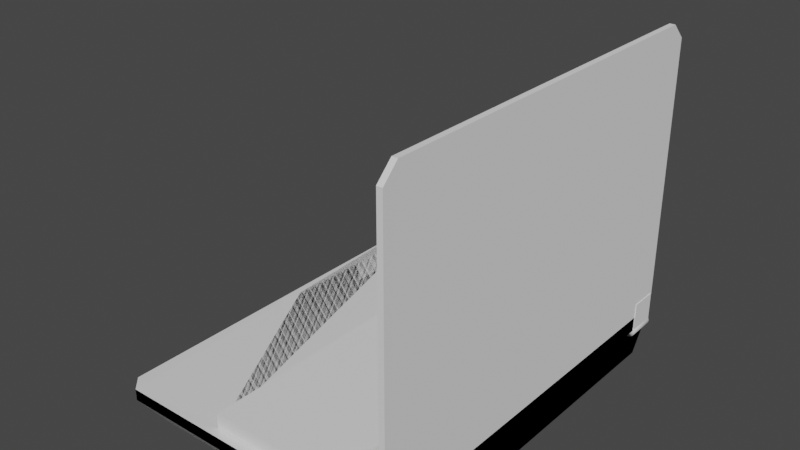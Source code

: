 # Source: Laptop_Base.blend  (saved by Blender 2.80.75; exported with 4.5.12 LTS)
import bpy
from mathutils import Matrix  # noqa: F401  (used for matrix-valued properties, if any)

bpy.ops.wm.read_factory_settings(use_empty=True)
scene = bpy.context.scene
scene.name = 'Scene'

# ---- collections
col_collection = bpy.data.collections.new('Collection'); scene.collection.children.link(col_collection)

# ---- materials (node trees are filled in below, after node groups)
mat_material_004 = bpy.data.materials.new('Material.004')
mat_material_004.alpha_threshold = 0.0
mat_material_004.use_transparent_shadow = False
mat_material_004.line_color = (0.0, 0.0, 0.0, 1.0)
mat_material_005 = bpy.data.materials.new('Material.005')
mat_material_005.alpha_threshold = 0.0
mat_material_005.use_transparent_shadow = False
mat_material_005.line_color = (0.0, 0.0, 0.0, 1.0)
mat_material_006 = bpy.data.materials.new('Material.006')
mat_material_006.alpha_threshold = 0.0
mat_material_006.use_transparent_shadow = False
mat_material_006.line_color = (0.0, 0.0, 0.0, 1.0)
mat_material_007 = bpy.data.materials.new('Material.007')
mat_material_007.alpha_threshold = 0.0
mat_material_007.use_transparent_shadow = False
mat_material_007.line_color = (0.0, 0.0, 0.0, 1.0)

# ---- material node trees
mat_material_004.use_nodes = True; mat_material_004.node_tree.nodes.clear()
_N = mat_material_004.node_tree.nodes; _L = mat_material_004.node_tree.links
n0 = _N.new('ShaderNodeOutputMaterial'); n0.name = 'Material Output'; n0.location = (300, 300)
n1 = _N.new('ShaderNodeBsdfPrincipled'); n1.name = 'Principled BSDF'; n1.location = (10, 300)
n1.distribution = 'GGX'
n1.subsurface_method = 'BURLEY'
n1.inputs[2].default_value = 0.4
n1.inputs[3].default_value = 1.45
n1.inputs[27].default_value = (0.0, 0.0, 0.0, 1.0)
n1.inputs[28].default_value = 1.0
_L.new(n1.outputs[0], n0.inputs[0])
n0.is_active_output = True
mat_material_005.use_nodes = True; mat_material_005.node_tree.nodes.clear()
_N = mat_material_005.node_tree.nodes; _L = mat_material_005.node_tree.links
n0 = _N.new('ShaderNodeOutputMaterial'); n0.name = 'Material Output'; n0.location = (300, 300)
n1 = _N.new('ShaderNodeBsdfPrincipled'); n1.name = 'Principled BSDF'; n1.location = (10, 300)
n1.distribution = 'GGX'
n1.subsurface_method = 'BURLEY'
n1.inputs[2].default_value = 0.4
n1.inputs[3].default_value = 1.45
n1.inputs[27].default_value = (0.0, 0.0, 0.0, 1.0)
n1.inputs[28].default_value = 1.0
_L.new(n1.outputs[0], n0.inputs[0])
n0.is_active_output = True
mat_material_006.use_nodes = True; mat_material_006.node_tree.nodes.clear()
_N = mat_material_006.node_tree.nodes; _L = mat_material_006.node_tree.links
n0 = _N.new('ShaderNodeOutputMaterial'); n0.name = 'Material Output'; n0.location = (300, 300)
n1 = _N.new('ShaderNodeBsdfPrincipled'); n1.name = 'Principled BSDF'; n1.location = (10, 300)
n1.distribution = 'GGX'
n1.subsurface_method = 'BURLEY'
n1.inputs[2].default_value = 0.4
n1.inputs[3].default_value = 1.45
n1.inputs[27].default_value = (0.0, 0.0, 0.0, 1.0)
n1.inputs[28].default_value = 1.0
_L.new(n1.outputs[0], n0.inputs[0])
n0.is_active_output = True
mat_material_007.use_nodes = True; mat_material_007.node_tree.nodes.clear()
_N = mat_material_007.node_tree.nodes; _L = mat_material_007.node_tree.links
n0 = _N.new('ShaderNodeOutputMaterial'); n0.name = 'Material Output'; n0.location = (300, 300)
n1 = _N.new('ShaderNodeBsdfPrincipled'); n1.name = 'Principled BSDF'; n1.location = (10, 300)
n1.distribution = 'GGX'
n1.subsurface_method = 'BURLEY'
n1.inputs[2].default_value = 0.4
n1.inputs[3].default_value = 1.45
n1.inputs[27].default_value = (0.0, 0.0, 0.0, 1.0)
n1.inputs[28].default_value = 1.0
_L.new(n1.outputs[0], n0.inputs[0])
n0.is_active_output = True

# ---- world
world_world = bpy.data.worlds.new('World'); scene.world = world_world
world_world.use_nodes = True; world_world.node_tree.nodes.clear()
_N = world_world.node_tree.nodes; _L = world_world.node_tree.links
n0 = _N.new('ShaderNodeOutputWorld'); n0.name = 'World Output'; n0.location = (300, 300)
n1 = _N.new('ShaderNodeBackground'); n1.name = 'Background'; n1.location = (10, 300)
n1.inputs[0].default_value = (0.05088, 0.05088, 0.05088, 1.0)
_L.new(n1.outputs[0], n0.inputs[0])
n0.is_active_output = True
world_world.color = (0.05088, 0.05088, 0.05088)
world_world.use_sun_shadow = False
world_world.sun_shadow_jitter_overblur = 0.0

# ---- meshes
me_cube_010 = bpy.data.meshes.new('Cube.010')
me_cube_010.from_pydata([(-1.0, 1.0, -1.0), (-1.0, 1.0, 1.0), (1.0, 0.01165, -1.0), (1.0, 0.01165, 1.0), (1.0, 1.0, -1.0), (1.0, 1.0, 1.0), (-1.0, 0.7013, 1.0), (-0.9516, 0.6858, 1.0), (-0.9516, 0.6858, -1.0), (-1.0, 0.7013, -1.0), (-0.7478, 0.5861, 1.0), (-0.7478, 0.5861, -1.0), (-0.5806, 0.4646, 1.0), (-0.5806, 0.4646, -1.0), (-0.4563, 0.326, 1.0), (-0.4563, 0.326, -1.0), (-0.3798, 0.1755, 1.0), (-0.3798, 0.1755, -1.0), (-0.3552, 0.01165, -1.0), (-0.3552, 0.01165, 1.0), (-0.1846, 2.108, -1.005), (-0.1846, 2.108, 1.005), (0.07772, 2.092, -1.005), (0.07772, 2.092, 1.005), (0.33, 2.047, -1.005), (0.33, 2.047, 1.005), (0.5625, 1.972, -1.005), (0.5625, 1.972, 1.005), (0.7663, 1.873, -1.005), (0.7663, 1.873, 1.005), (0.9335, 1.751, -1.005), (0.9335, 1.751, 1.005), (1.058, 1.613, -1.005), (1.058, 1.613, 1.005), (1.134, 1.462, -1.005), (1.134, 1.462, 1.005), (1.16, 1.306, -1.005), (1.16, 1.306, 1.005), (1.134, 1.149, -1.005), (1.134, 1.149, 1.005), (1.058, 0.9989, -1.005), (1.058, 0.9989, 1.005), (0.9335, 0.8602, -1.005), (0.9335, 0.8602, 1.005), (0.7663, 0.7387, -1.005), (0.7663, 0.7387, 1.005), (0.5625, 0.639, -1.005), (0.5625, 0.639, 1.005), (0.33, 0.5649, -1.005), (0.33, 0.5649, 1.005), (0.07772, 0.5192, -1.005), (0.07772, 0.5192, 1.005), (-0.1846, 0.5038, -1.005), (-0.1846, 0.5038, 1.005), (-0.447, 0.5192, -1.005), (-0.447, 0.5192, 1.005), (-0.6993, 0.5649, -1.005), (-0.6993, 0.5649, 1.005), (-0.9318, 0.639, -1.005), (-0.9318, 0.639, 1.005), (-1.136, 0.7387, -1.005), (-1.136, 0.7387, 1.005), (-1.303, 0.8602, -1.005), (-1.303, 0.8602, 1.005), (-1.427, 0.9989, -1.005), (-1.427, 0.9989, 1.005), (-1.504, 1.149, -1.005), (-1.504, 1.149, 1.005), (-1.529, 1.306, -1.005), (-1.529, 1.306, 1.005), (-1.504, 1.462, -1.005), (-1.504, 1.462, 1.005), (-1.427, 1.613, -1.005), (-1.427, 1.613, 1.005), (-1.303, 1.751, -1.005), (-1.303, 1.751, 1.005), (-1.136, 1.873, -1.005), (-1.136, 1.873, 1.005), (-0.9318, 1.972, -1.005), (-0.9318, 1.972, 1.005), (-0.6993, 2.047, -1.005), (-0.6993, 2.047, 1.005), (-0.447, 2.092, -1.005), (-0.447, 2.092, 1.005), (-0.3482, 0.03814, -1.0), (0.9729, 0.03814, -1.0), (0.9729, 0.03814, 1.0), (1.0, -2.503, 1.0), (1.0, -2.503, -1.0), (-0.3552, -2.503, -1.0), (-0.3552, -2.503, 1.0)], [(85, 84), (86, 85)], [(0, 1, 5, 4), (4, 5, 3, 2), (18, 2, 88, 89), (0, 4, 2, 18, 17, 15, 13, 11, 8, 9), (5, 1, 6, 7, 10, 12, 14, 16, 19, 3), (15, 14, 12, 13), (17, 16, 14, 15), (8, 7, 6, 9), (9, 6, 1, 0), (11, 10, 7, 8), (13, 12, 10, 11), (20, 21, 23, 22), (22, 23, 25, 24), (24, 25, 27, 26), (26, 27, 29, 28), (28, 29, 31, 30), (30, 31, 33, 32), (32, 33, 35, 34), (34, 35, 37, 36), (36, 37, 39, 38), (38, 39, 41, 40), (40, 41, 43, 42), (42, 43, 45, 44), (44, 45, 47, 46), (46, 47, 49, 48), (48, 49, 51, 50), (50, 51, 53, 52), (52, 53, 55, 54), (54, 55, 57, 56), (56, 57, 59, 58), (58, 59, 61, 60), (60, 61, 63, 62), (62, 63, 65, 64), (64, 65, 67, 66), (66, 67, 69, 68), (68, 69, 71, 70), (70, 71, 73, 72), (72, 73, 75, 74), (74, 75, 77, 76), (76, 77, 79, 78), (78, 79, 81, 80), (23, 21, 83, 81, 79, 77, 75, 73, 71, 69, 67, 65, 63, 61, 59, 57, 55, 53, 51, 49, 47, 45, 43, 41, 39, 37, 35, 33, 31, 29, 27, 25), (80, 81, 83, 82), (82, 83, 21, 20), (20, 22, 24, 26, 28, 30, 32, 34, 36, 38, 40, 42, 44, 46, 48, 50, 52, 54, 56, 58, 60, 62, 64, 66, 68, 70, 72, 74, 76, 78, 80, 82), (17, 18, 19, 16), (88, 87, 90, 89), (3, 19, 90, 87), (19, 18, 89, 90), (2, 3, 87, 88)])
me_cube_010.polygons.foreach_set('use_smooth', [0, 0, 0, 0, 0, 1, 1, 0, 0, 0, 1, 1, 1, 1, 1, 1, 1, 1, 1, 1, 1, 1, 1, 1, 1, 1, 1, 1, 1, 1, 1, 1, 1, 1, 1, 1, 1, 1, 1, 1, 1, 0, 1, 1, 1, 0, 0, 0, 0, 0])
_uv = me_cube_010.uv_layers.new(name='UVMap')
_uv.uv.foreach_set('vector', [0.375, 0.25, 0.625, 0.25, 0.625, 0.5, 0.375, 0.5, 0.375, 0.5, 0.625, 0.5, 0.625, 0.75, 0.375, 0.75, 0.2056, 0.75, 0.375, 0.75, 0.375, 0.75, 0.2056, 0.75, 0.125, 0.5, 0.375, 0.5, 0.375, 0.75, 0.2056, 0.75, 0.2025, 0.7085, 0.193, 0.6705, 0.1774, 0.6354, 0.1565, 0.6047, 0.1311, 0.5795, 0.125, 0.5756, 0.625, 0.5, 0.875, 0.5, 0.875, 0.5756, 0.869, 0.5795, 0.8435, 0.6047, 0.8226, 0.6354, 0.807, 0.6705, 0.7975, 0.7085, 0.7944, 0.75, 0.625, 0.75, 0.8125, 0.5013, 0.8125, 0.9987, 0.8438, 0.9987, 0.8438, 0.5013, 0.7812, 0.5013, 0.7812, 0.9987, 0.8125, 0.9987, 0.8125, 0.5013, 0.9062, 0.5013, 0.9062, 0.9987, 0.9128, 0.9987, 0.9128, 0.5013, 0.375, 0.1744, 0.625, 0.1744, 0.625, 0.25, 0.375, 0.25, 0.875, 0.5013, 0.875, 0.9987, 0.9062, 0.9987, 0.9062, 0.5013, 0.8438, 0.5013, 0.8438, 0.9987, 0.875, 0.9987, 0.875, 0.5013, 1.0, 0.5, 1.0, 1.0, 0.9688, 1.0, 0.9688, 0.5, 0.9688, 0.5, 0.9688, 1.0, 0.9375, 1.0, 0.9375, 0.5, 0.9375, 0.5, 0.9375, 1.0, 0.9062, 1.0, 0.9062, 0.5, 0.9062, 0.5, 0.9062, 1.0, 0.875, 1.0, 0.875, 0.5, 0.875, 0.5, 0.875, 1.0, 0.8438, 1.0, 0.8438, 0.5, 0.8438, 0.5, 0.8438, 1.0, 0.8125, 1.0, 0.8125, 0.5, 0.8125, 0.5, 0.8125, 1.0, 0.7812, 1.0, 0.7812, 0.5, 0.7812, 0.5, 0.7812, 1.0, 0.75, 1.0, 0.75, 0.5, 0.75, 0.5, 0.75, 1.0, 0.7188, 1.0, 0.7188, 0.5, 0.7188, 0.5, 0.7188, 1.0, 0.6875, 1.0, 0.6875, 0.5, 0.6875, 0.5, 0.6875, 1.0, 0.6562, 1.0, 0.6562, 0.5, 0.6562, 0.5, 0.6562, 1.0, 0.625, 1.0, 0.625, 0.5, 0.625, 0.5, 0.625, 1.0, 0.5938, 1.0, 0.5938, 0.5, 0.5938, 0.5, 0.5938, 1.0, 0.5625, 1.0, 0.5625, 0.5, 0.5625, 0.5, 0.5625, 1.0, 0.5312, 1.0, 0.5312, 0.5, 0.5312, 0.5, 0.5312, 1.0, 0.5, 1.0, 0.5, 0.5, 0.5, 0.5, 0.5, 1.0, 0.4688, 1.0, 0.4688, 0.5, 0.4688, 0.5, 0.4688, 1.0, 0.4375, 1.0, 0.4375, 0.5, 0.4375, 0.5, 0.4375, 1.0, 0.4062, 1.0, 0.4062, 0.5, 0.4062, 0.5, 0.4062, 1.0, 0.375, 1.0, 0.375, 0.5, 0.375, 0.5, 0.375, 1.0, 0.3438, 1.0, 0.3438, 0.5, 0.3438, 0.5, 0.3438, 1.0, 0.3125, 1.0, 0.3125, 0.5, 0.3125, 0.5, 0.3125, 1.0, 0.2812, 1.0, 0.2812, 0.5, 0.2812, 0.5, 0.2812, 1.0, 0.25, 1.0, 0.25, 0.5, 0.25, 0.5, 0.25, 1.0, 0.2188, 1.0, 0.2188, 0.5, 0.2188, 0.5, 0.2188, 1.0, 0.1875, 1.0, 0.1875, 0.5, 0.1875, 0.5, 0.1875, 1.0, 0.1562, 1.0, 0.1562, 0.5, 0.1562, 0.5, 0.1562, 1.0, 0.125, 1.0, 0.125, 0.5, 0.125, 0.5, 0.125, 1.0, 0.09375, 1.0, 0.09375, 0.5, 0.09375, 0.5, 0.09375, 1.0, 0.0625, 1.0, 0.0625, 0.5, 0.2968, 0.4854, 0.25, 0.49, 0.2032, 0.4854, 0.1582, 0.4717, 0.1167, 0.4496, 0.08029, 0.4197, 0.05045, 0.3833, 0.02827, 0.3418, 0.01461, 0.2968, 0.01, 0.25, 0.01461, 0.2032, 0.02827, 0.1582, 0.05045, 0.1167, 0.08029, 0.08029, 0.1167, 0.05045, 0.1582, 0.02827, 0.2032, 0.01461, 0.25, 0.01, 0.2968, 0.01461, 0.3418, 0.02827, 0.3833, 0.05045, 0.4197, 0.08029, 0.4496, 0.1167, 0.4717, 0.1582, 0.4854, 0.2032, 0.49, 0.25, 0.4854, 0.2968, 0.4717, 0.3418, 0.4496, 0.3833, 0.4197, 0.4197, 0.3833, 0.4496, 0.3418, 0.4717, 0.0625, 0.5, 0.0625, 1.0, 0.03125, 1.0, 0.03125, 0.5, 0.03125, 0.5, 0.03125, 1.0, 0.0, 1.0, 0.0, 0.5, 0.75, 0.49, 0.7968, 0.4854, 0.8418, 0.4717, 0.8833, 0.4496, 0.9197, 0.4197, 0.9496, 0.3833, 0.9717, 0.3418, 0.9854, 0.2968, 0.99, 0.25, 0.9854, 0.2032, 0.9717, 0.1582, 0.9496, 0.1167, 0.9197, 0.08029, 0.8833, 0.05045, 0.8418, 0.02827, 0.7968, 0.01461, 0.75, 0.01, 0.7032, 0.01461, 0.6582, 0.02827, 0.6167, 0.05045, 0.5803, 0.08029, 0.5504, 0.1167, 0.5283, 0.1582, 0.5146, 0.2032, 0.51, 0.25, 0.5146, 0.2968, 0.5283, 0.3418, 0.5504, 0.3833, 0.5803, 0.4197, 0.6167, 0.4496, 0.6582, 0.4717, 0.7032, 0.4854, 0.7812, 0.5013, 0.7485, 0.5013, 0.7485, 0.9987, 0.7812, 0.9987, 0.375, 0.75, 0.625, 0.75, 0.625, 0.9194, 0.375, 0.9194, 0.625, 0.75, 0.7944, 0.75, 0.7944, 0.75, 0.625, 0.75, 0.7485, 0.9987, 0.7485, 0.5013, 0.7485, 0.5013, 0.7485, 0.9987, 0.375, 0.75, 0.625, 0.75, 0.625, 0.75, 0.375, 0.75])
me_cube_010.use_remesh_preserve_volume = False
me_cube_010.use_remesh_preserve_attributes = False
me_cube_010.use_mirror_vertex_groups = False
me_cube_010.update()
me_cylinder_014 = bpy.data.meshes.new('Cylinder.014')
me_cylinder_014.from_pydata([(0.0, 1.0, -1.0), (0.0, 1.0, 1.0), (0.1951, 0.9808, -1.0), (0.1951, 0.9808, 1.0), (0.3827, 0.9239, -1.0), (0.3827, 0.9239, 1.0), (0.5556, 0.8315, -1.0), (0.5556, 0.8315, 1.0), (0.7071, 0.7071, -1.0), (0.7071, 0.7071, 1.0), (0.8315, 0.5556, -1.0), (0.8315, 0.5556, 1.0), (0.9239, 0.3827, -1.0), (0.9239, 0.3827, 1.0), (0.9808, 0.1951, -1.0), (0.9808, 0.1951, 1.0), (1.0, 7.55e-08, -1.0), (1.0, 7.55e-08, 1.0), (0.9808, -0.1951, -1.0), (0.9808, -0.1951, 1.0), (0.9239, -0.3827, -1.0), (0.9239, -0.3827, 1.0), (0.8315, -0.5556, -1.0), (0.8315, -0.5556, 1.0), (0.7071, -0.7071, -1.0), (0.7071, -0.7071, 1.0), (0.5556, -0.8315, -1.0), (0.5556, -0.8315, 1.0), (0.3827, -0.9239, -1.0), (0.3827, -0.9239, 1.0), (0.1951, -0.9808, -1.0), (0.1951, -0.9808, 1.0), (-3.258e-07, -1.0, -1.0), (-3.258e-07, -1.0, 1.0), (-0.1951, -0.9808, -1.0), (-0.1951, -0.9808, 1.0), (-0.3827, -0.9239, -1.0), (-0.3827, -0.9239, 1.0), (-0.5556, -0.8315, -1.0), (-0.5556, -0.8315, 1.0), (-0.7071, -0.7071, -1.0), (-0.7071, -0.7071, 1.0), (-0.8315, -0.5556, -1.0), (-0.8315, -0.5556, 1.0), (-0.9239, -0.3827, -1.0), (-0.9239, -0.3827, 1.0), (-0.9808, -0.1951, -1.0), (-0.9808, -0.1951, 1.0), (-1.0, 9.656e-07, -1.0), (-1.0, 9.656e-07, 1.0), (-0.9808, 0.1951, -1.0), (-0.9808, 0.1951, 1.0), (-0.9239, 0.3827, -1.0), (-0.9239, 0.3827, 1.0), (-0.8315, 0.5556, -1.0), (-0.8315, 0.5556, 1.0), (-0.7071, 0.7071, -1.0), (-0.7071, 0.7071, 1.0), (-0.5556, 0.8315, -1.0), (-0.5556, 0.8315, 1.0), (-0.3827, 0.9239, -1.0), (-0.3827, 0.9239, 1.0), (-0.1951, 0.9808, -1.0), (-0.1951, 0.9808, 1.0)], [], [(0, 1, 3, 2), (2, 3, 5, 4), (4, 5, 7, 6), (6, 7, 9, 8), (8, 9, 11, 10), (10, 11, 13, 12), (12, 13, 15, 14), (14, 15, 17, 16), (16, 17, 19, 18), (18, 19, 21, 20), (20, 21, 23, 22), (22, 23, 25, 24), (24, 25, 27, 26), (26, 27, 29, 28), (28, 29, 31, 30), (30, 31, 33, 32), (32, 33, 35, 34), (34, 35, 37, 36), (36, 37, 39, 38), (38, 39, 41, 40), (40, 41, 43, 42), (42, 43, 45, 44), (44, 45, 47, 46), (46, 47, 49, 48), (48, 49, 51, 50), (50, 51, 53, 52), (52, 53, 55, 54), (54, 55, 57, 56), (56, 57, 59, 58), (58, 59, 61, 60), (3, 1, 63, 61, 59, 57, 55, 53, 51, 49, 47, 45, 43, 41, 39, 37, 35, 33, 31, 29, 27, 25, 23, 21, 19, 17, 15, 13, 11, 9, 7, 5), (60, 61, 63, 62), (62, 63, 1, 0), (0, 2, 4, 6, 8, 10, 12, 14, 16, 18, 20, 22, 24, 26, 28, 30, 32, 34, 36, 38, 40, 42, 44, 46, 48, 50, 52, 54, 56, 58, 60, 62)])
_uv = me_cylinder_014.uv_layers.new(name='UVMap')
_uv.uv.foreach_set('vector', [1.0, 0.5, 1.0, 1.0, 0.9688, 1.0, 0.9688, 0.5, 0.9688, 0.5, 0.9688, 1.0, 0.9375, 1.0, 0.9375, 0.5, 0.9375, 0.5, 0.9375, 1.0, 0.9062, 1.0, 0.9062, 0.5, 0.9062, 0.5, 0.9062, 1.0, 0.875, 1.0, 0.875, 0.5, 0.875, 0.5, 0.875, 1.0, 0.8438, 1.0, 0.8438, 0.5, 0.8438, 0.5, 0.8438, 1.0, 0.8125, 1.0, 0.8125, 0.5, 0.8125, 0.5, 0.8125, 1.0, 0.7812, 1.0, 0.7812, 0.5, 0.7812, 0.5, 0.7812, 1.0, 0.75, 1.0, 0.75, 0.5, 0.75, 0.5, 0.75, 1.0, 0.7188, 1.0, 0.7188, 0.5, 0.7188, 0.5, 0.7188, 1.0, 0.6875, 1.0, 0.6875, 0.5, 0.6875, 0.5, 0.6875, 1.0, 0.6562, 1.0, 0.6562, 0.5, 0.6562, 0.5, 0.6562, 1.0, 0.625, 1.0, 0.625, 0.5, 0.625, 0.5, 0.625, 1.0, 0.5938, 1.0, 0.5938, 0.5, 0.5938, 0.5, 0.5938, 1.0, 0.5625, 1.0, 0.5625, 0.5, 0.5625, 0.5, 0.5625, 1.0, 0.5312, 1.0, 0.5312, 0.5, 0.5312, 0.5, 0.5312, 1.0, 0.5, 1.0, 0.5, 0.5, 0.5, 0.5, 0.5, 1.0, 0.4688, 1.0, 0.4688, 0.5, 0.4688, 0.5, 0.4688, 1.0, 0.4375, 1.0, 0.4375, 0.5, 0.4375, 0.5, 0.4375, 1.0, 0.4062, 1.0, 0.4062, 0.5, 0.4062, 0.5, 0.4062, 1.0, 0.375, 1.0, 0.375, 0.5, 0.375, 0.5, 0.375, 1.0, 0.3438, 1.0, 0.3438, 0.5, 0.3438, 0.5, 0.3438, 1.0, 0.3125, 1.0, 0.3125, 0.5, 0.3125, 0.5, 0.3125, 1.0, 0.2812, 1.0, 0.2812, 0.5, 0.2812, 0.5, 0.2812, 1.0, 0.25, 1.0, 0.25, 0.5, 0.25, 0.5, 0.25, 1.0, 0.2188, 1.0, 0.2188, 0.5, 0.2188, 0.5, 0.2188, 1.0, 0.1875, 1.0, 0.1875, 0.5, 0.1875, 0.5, 0.1875, 1.0, 0.1562, 1.0, 0.1562, 0.5, 0.1562, 0.5, 0.1562, 1.0, 0.125, 1.0, 0.125, 0.5, 0.125, 0.5, 0.125, 1.0, 0.09375, 1.0, 0.09375, 0.5, 0.09375, 0.5, 0.09375, 1.0, 0.0625, 1.0, 0.0625, 0.5, 0.2968, 0.4854, 0.25, 0.49, 0.2032, 0.4854, 0.1582, 0.4717, 0.1167, 0.4496, 0.08029, 0.4197, 0.05045, 0.3833, 0.02827, 0.3418, 0.01461, 0.2968, 0.01, 0.25, 0.01461, 0.2032, 0.02827, 0.1582, 0.05045, 0.1167, 0.08029, 0.08029, 0.1167, 0.05045, 0.1582, 0.02827, 0.2032, 0.01461, 0.25, 0.01, 0.2968, 0.01461, 0.3418, 0.02827, 0.3833, 0.05045, 0.4197, 0.08029, 0.4496, 0.1167, 0.4717, 0.1582, 0.4854, 0.2032, 0.49, 0.25, 0.4854, 0.2968, 0.4717, 0.3418, 0.4496, 0.3833, 0.4197, 0.4197, 0.3833, 0.4496, 0.3418, 0.4717, 0.0625, 0.5, 0.0625, 1.0, 0.03125, 1.0, 0.03125, 0.5, 0.03125, 0.5, 0.03125, 1.0, 0.0, 1.0, 0.0, 0.5, 0.75, 0.49, 0.7968, 0.4854, 0.8418, 0.4717, 0.8833, 0.4496, 0.9197, 0.4197, 0.9496, 0.3833, 0.9717, 0.3418, 0.9854, 0.2968, 0.99, 0.25, 0.9854, 0.2032, 0.9717, 0.1582, 0.9496, 0.1167, 0.9197, 0.08029, 0.8833, 0.05045, 0.8418, 0.02827, 0.7968, 0.01461, 0.75, 0.01, 0.7032, 0.01461, 0.6582, 0.02827, 0.6167, 0.05045, 0.5803, 0.08029, 0.5504, 0.1167, 0.5283, 0.1582, 0.5146, 0.2032, 0.51, 0.25, 0.5146, 0.2968, 0.5283, 0.3418, 0.5504, 0.3833, 0.5803, 0.4197, 0.6167, 0.4496, 0.6582, 0.4717, 0.7032, 0.4854])
me_cylinder_014.use_remesh_preserve_volume = False
me_cylinder_014.use_remesh_preserve_attributes = False
me_cylinder_014.use_mirror_vertex_groups = False
me_cylinder_014.update()
me_cube = bpy.data.meshes.new('Cube')
me_cube.from_pydata([(-1.0, -1.0, -0.686), (-1.0, 1.0, -0.686), (1.0, -1.0, -0.686), (1.0, 1.0, -0.686), (-0.9918, -0.9245, 0.686), (-1.0, -1.0, 0.6105), (-1.012, 0.9245, 0.686), (-1.0, 1.0, 0.6105), (0.975, -0.9245, 0.686), (1.0, -1.0, 0.6105), (0.9826, 0.9245, 0.686), (1.0, 1.0, 0.6105)], [], [(10, 6, 4, 8), (3, 11, 10, 8, 9, 2), (1, 3, 2, 0), (1, 7, 11, 3), (6, 10, 11, 7), (0, 5, 4, 6, 7, 1), (8, 4, 5, 9), (2, 9, 5, 0)])
_uv = me_cube.uv_layers.new(name='UVMap')
_uv.uv.foreach_set('vector', [0.6344, 0.5094, 0.8656, 0.5094, 0.8656, 0.7406, 0.6344, 0.7406, 0.375, 0.5, 0.6112, 0.5, 0.6344, 0.5094, 0.6344, 0.7406, 0.6112, 0.75, 0.375, 0.75, 0.125, 0.5, 0.375, 0.5, 0.375, 0.75, 0.125, 0.75, 0.375, 0.25, 0.6112, 0.25, 0.6112, 0.5, 0.375, 0.5, 0.8656, 0.5094, 0.6344, 0.5094, 0.625, 0.5, 0.875, 0.5, 0.375, 0.0, 0.875, 0.75, 0.8656, 0.7406, 0.8656, 0.5094, 0.6112, 0.25, 0.375, 0.25, 0.6344, 0.7406, 0.8656, 0.7406, 0.875, 0.75, 0.625, 0.75, 0.375, 0.75, 0.6112, 0.75, 0.6112, 1.0, 0.375, 1.0])
me_cube.use_remesh_preserve_volume = False
me_cube.use_remesh_preserve_attributes = False
me_cube.use_mirror_vertex_groups = False
me_cube.update()
me_cube_001 = bpy.data.meshes.new('Cube.001')
me_cube_001.from_pydata([(0.8859, -1.0, -1.0), (-1.0, -1.0, 1.0), (0.806, 1.0, -1.0), (-1.0, 1.0, 1.0), (1.0, -1.0, -1.0), (1.0, -1.0, 1.0), (1.0, 1.0, -1.0), (1.0, 1.0, 1.0)], [], [(0, 1, 3, 2), (2, 3, 7, 6), (6, 7, 5, 4), (4, 5, 1, 0), (2, 6, 4, 0), (7, 3, 1, 5)])
_uv = me_cube_001.uv_layers.new(name='UVMap')
_uv.uv.foreach_set('vector', [0.375, 0.0, 0.625, 0.0, 0.625, 0.25, 0.375, 0.25, 0.375, 0.25, 0.625, 0.25, 0.625, 0.5, 0.375, 0.5, 0.375, 0.5, 0.625, 0.5, 0.625, 0.75, 0.375, 0.75, 0.375, 0.75, 0.625, 0.75, 0.625, 1.0, 0.375, 1.0, 0.125, 0.5, 0.375, 0.5, 0.375, 0.75, 0.125, 0.75, 0.625, 0.5, 0.875, 0.5, 0.875, 0.75, 0.625, 0.75])
me_cube_001.use_remesh_preserve_volume = False
me_cube_001.use_remesh_preserve_attributes = False
me_cube_001.use_mirror_vertex_groups = False
me_cube_001.update()
me_cube_002 = bpy.data.meshes.new('Cube.002')
me_cube_002.from_pydata([(-1.0, -1.0, -1.0), (-1.0, -1.0, 1.0), (-1.0, 1.0, -1.0), (-1.0, 1.0, 1.0), (1.0, -1.0, -1.0), (1.0, -1.0, 1.0), (1.0, 1.0, -1.0), (1.0, 1.0, 1.0)], [], [(0, 1, 3, 2), (2, 3, 7, 6), (6, 7, 5, 4), (4, 5, 1, 0), (2, 6, 4, 0), (7, 3, 1, 5)])
_uv = me_cube_002.uv_layers.new(name='UVMap')
_uv.uv.foreach_set('vector', [0.375, 0.0, 0.625, 0.0, 0.625, 0.25, 0.375, 0.25, 0.375, 0.25, 0.625, 0.25, 0.625, 0.5, 0.375, 0.5, 0.375, 0.5, 0.625, 0.5, 0.625, 0.75, 0.375, 0.75, 0.375, 0.75, 0.625, 0.75, 0.625, 1.0, 0.375, 1.0, 0.125, 0.5, 0.375, 0.5, 0.375, 0.75, 0.125, 0.75, 0.625, 0.5, 0.875, 0.5, 0.875, 0.75, 0.625, 0.75])
me_cube_002.use_remesh_preserve_volume = False
me_cube_002.use_remesh_preserve_attributes = False
me_cube_002.use_mirror_vertex_groups = False
me_cube_002.update()
me_cube_003 = bpy.data.meshes.new('Cube.003')
me_cube_003.from_pydata([(1.0, -1.0, -1.0), (1.0, -1.0, 0.8565), (1.0, 1.0, -1.0), (1.0, 1.0, 0.8565), (-0.9759, 1.0, -1.0), (0.3638, 1.0, 1.0), (-0.9703, -1.0, -1.0), (0.3638, -1.0, 1.0)], [], [(7, 5, 4, 6), (4, 5, 3, 2), (2, 3, 1, 0), (4, 2, 0, 6), (3, 5, 7, 1), (0, 1, 7, 6)])
_uv = me_cube_003.uv_layers.new(name='UVMap')
_uv.uv.foreach_set('vector', [0.0, 0.0, 0.0, 0.0, 0.0, 0.0, 0.0, 0.0, 0.375, 0.4205, 0.625, 0.4205, 0.625, 0.5, 0.375, 0.5, 0.375, 0.5, 0.625, 0.5, 0.625, 0.75, 0.375, 0.75, 0.2955, 0.5, 0.375, 0.5, 0.375, 0.75, 0.2955, 0.75, 0.625, 0.5, 0.7045, 0.5, 0.7045, 0.75, 0.625, 0.75, 0.375, 0.75, 0.625, 0.75, 0.625, 0.8295, 0.375, 0.8295])
me_cube_003.use_remesh_preserve_volume = False
me_cube_003.use_remesh_preserve_attributes = False
me_cube_003.use_mirror_vertex_groups = False
me_cube_003.update()
me_cube_011 = bpy.data.meshes.new('Cube.011')
me_cube_011.from_pydata([(0.7445, -0.5104, 0.7109), (0.736, 0.5477, 0.7109), (-0.9759, 1.0, -1.0), (0.5844, 0.59, 1.024), (-0.9703, -1.0, -1.0), (0.5803, -0.5891, 1.025), (-0.4144, 0.8269, -1.0), (-0.4195, -0.8438, -1.0)], [], [(5, 3, 2, 4), (5, 4, 0), (1, 3, 5, 0), (6, 7, 4, 2), (7, 4, 0), (0, 1, 6, 7), (2, 3, 1), (2, 1, 6)])
_uv = me_cube_011.uv_layers.new(name='UVMap')
_uv.uv.foreach_set('vector', [0.0, 0.0, 0.0, 0.0, 0.0, 0.0, 0.0, 0.0, 0.0, 0.0, 0.0, 0.0, 0.625, 0.75, 0.625, 0.5, 0.7045, 0.5, 0.7045, 0.75, 0.625, 0.75, 0.0, 0.0, 0.0, 0.0, 0.0, 0.0, 0.0, 0.0, 0.0, 0.0, 0.0, 0.0, 0.625, 0.75, 0.625, 0.75, 0.625, 0.5, 0.0, 0.0, 0.0, 0.0, 0.0, 0.0, 0.7045, 0.5, 0.625, 0.5, 0.0, 0.0, 0.625, 0.5, 0.0, 0.0])
me_cube_011.use_remesh_preserve_volume = False
me_cube_011.use_remesh_preserve_attributes = False
me_cube_011.use_mirror_vertex_groups = False
me_cube_011.update()
me_cube_012 = bpy.data.meshes.new('Cube.012')
me_cube_012.from_pydata([(0.627, -0.5104, 0.9502), (0.6185, 0.5477, 0.9502), (-0.9759, 1.0, -1.0), (0.5844, 0.59, 1.024), (-0.9703, -1.0, -1.0), (0.5803, -0.5891, 1.025), (-0.8674, 0.8269, -1.0), (-0.8725, -0.8438, -1.0), (0.5367, 0.0004318, 1.025), (-1.228, 0.0, -1.0)], [], [(8, 3, 2, 9), (5, 4, 0), (1, 3, 8, 5, 0), (6, 7, 4, 9, 2), (7, 4, 0), (0, 1, 6, 7), (2, 3, 1), (2, 1, 6), (5, 8, 9, 4)])
_uv = me_cube_012.uv_layers.new(name='UVMap')
_uv.uv.foreach_set('vector', [0.0, 0.0, 0.0, 0.0, 0.0, 0.0, 0.0, 0.0, 0.0, 0.0, 0.0, 0.0, 0.625, 0.75, 0.625, 0.5, 0.7045, 0.5, 0.7045, 0.625, 0.7045, 0.75, 0.625, 0.75, 0.0, 0.0, 0.0, 0.0, 0.0, 0.0, 0.0, 0.0, 0.0, 0.0, 0.0, 0.0, 0.0, 0.0, 0.625, 0.75, 0.625, 0.75, 0.625, 0.5, 0.0, 0.0, 0.0, 0.0, 0.0, 0.0, 0.7045, 0.5, 0.625, 0.5, 0.0, 0.0, 0.625, 0.5, 0.0, 0.0, 0.0, 0.0, 0.0, 0.0, 0.0, 0.0, 0.0, 0.0])
me_cube_012.use_remesh_preserve_volume = False
me_cube_012.use_remesh_preserve_attributes = False
me_cube_012.use_mirror_vertex_groups = False
me_cube_012.update()
me_cube_004 = bpy.data.meshes.new('Cube.004')
me_cube_004.from_pydata([(-0.8833, -1.0, -1.0), (-0.8833, 1.0, -1.0), (1.0, -1.0, -1.0), (1.0, 1.0, -1.0), (-0.8119, -0.9286, 1.0), (-0.8833, -1.0, 0.4985), (-0.8119, 0.9286, 1.0), (-0.8833, 1.0, 0.4985), (0.9286, -0.9286, 1.0), (1.0, -1.0, 0.4985), (0.9286, 0.9286, 1.0), (1.0, 1.0, 0.4985)], [], [(10, 6, 4, 8), (3, 11, 9, 2), (0, 5, 7, 1), (1, 3, 2, 0), (1, 7, 11, 3), (4, 6, 7, 5), (6, 10, 11, 7), (10, 8, 9, 11), (8, 4, 5, 9), (2, 9, 5, 0)])
_uv = me_cube_004.uv_layers.new(name='UVMap')
_uv.uv.foreach_set('vector', [0.6339, 0.5089, 0.8661, 0.5089, 0.8661, 0.7411, 0.6339, 0.7411, 0.375, 0.5, 0.6161, 0.5, 0.6161, 0.75, 0.375, 0.75, 0.375, 0.0, 0.6161, 0.0, 0.6161, 0.25, 0.375, 0.25, 0.125, 0.5, 0.375, 0.5, 0.375, 0.75, 0.125, 0.75, 0.375, 0.25, 0.6161, 0.25, 0.6161, 0.5, 0.375, 0.5, 0.8661, 0.7411, 0.8661, 0.5089, 0.875, 0.5, 0.875, 0.75, 0.8661, 0.5089, 0.6339, 0.5089, 0.625, 0.5, 0.875, 0.5, 0.6339, 0.5089, 0.6339, 0.7411, 0.6161, 0.75, 0.6161, 0.5, 0.6339, 0.7411, 0.8661, 0.7411, 0.875, 0.75, 0.625, 0.75, 0.375, 0.75, 0.6161, 0.75, 0.6161, 1.0, 0.375, 1.0])
me_cube_004.use_remesh_preserve_volume = False
me_cube_004.use_remesh_preserve_attributes = False
me_cube_004.use_mirror_vertex_groups = False
me_cube_004.update()
me_cube_005 = bpy.data.meshes.new('Cube.005')
me_cube_005.from_pydata([(0.9814, 1.0, 1.0), (0.9814, 0.9254, -0.7805), (0.9814, -1.0, 1.0), (0.9814, -0.9179, -0.7805), (-0.5246, 0.9323, 0.9884), (-0.4569, 1.0, 1.0), (-0.4451, 0.8547, -0.9095), (-0.3754, 0.9203, -0.9059), (-0.5246, -0.9323, 0.9861), (-0.4569, -1.0, 1.0), (-0.3846, -0.9193, -0.7382), (-0.4443, -0.8473, -0.7534), (0.9814, 1.0, 0.4093), (0.9814, -1.0, 0.4093), (-0.4569, -1.0, 0.4093), (-0.5246, -0.9323, 0.4084), (-0.4569, 1.0, 0.4093), (-0.5246, 0.9323, 0.399)], [], [(0, 5, 4, 8, 9, 2), (13, 2, 9, 14), (12, 0, 2, 13), (15, 8, 4, 17), (14, 9, 8, 15), (16, 7, 6, 17), (7, 1, 3, 10, 11, 6), (16, 5, 0, 12), (7, 16, 12, 1), (5, 16, 17, 4), (10, 14, 15, 11), (11, 15, 17, 6), (1, 12, 13, 3), (3, 13, 14, 10)])
_uv = me_cube_005.uv_layers.new(name='UVMap')
_uv.uv.foreach_set('vector', [0.375, 0.0, 0.6165, 0.0, 0.625, 0.008458, 0.625, 0.2415, 0.6165, 0.25, 0.375, 0.25, 0.5511, 0.25, 0.625, 0.25, 0.625, 0.4915, 0.5511, 0.4915, 0.3011, 0.5, 0.375, 0.5, 0.375, 0.75, 0.3011, 0.75, 0.5477, 0.5085, 0.6165, 0.5085, 0.6165, 0.7415, 0.5477, 0.7415, 0.5511, 0.4915, 0.625, 0.4915, 0.6165, 0.5085, 0.5477, 0.5085, 0.8011, 0.5085, 0.625, 0.5085, 0.6335, 0.5, 0.7977, 0.5, 0.3835, 0.75, 0.625, 0.75, 0.625, 1.0, 0.3835, 1.0, 0.375, 0.9915, 0.375, 0.7585, 0.8011, 0.5085, 0.875, 0.5085, 0.875, 0.75, 0.8011, 0.75, 0.625, 0.5085, 0.8011, 0.5085, 0.8011, 0.75, 0.625, 0.75, 0.875, 0.5085, 0.8011, 0.5085, 0.7977, 0.5, 0.8665, 0.5, 0.375, 0.4915, 0.5511, 0.4915, 0.5477, 0.5085, 0.3835, 0.5085, 0.3835, 0.5085, 0.5477, 0.5085, 0.5477, 0.7415, 0.3835, 0.7415, 0.125, 0.5, 0.3011, 0.5, 0.3011, 0.75, 0.125, 0.75, 0.375, 0.25, 0.5511, 0.25, 0.5511, 0.4915, 0.375, 0.4915])
me_cube_005.materials.append(mat_material_004)
me_cube_005.use_remesh_preserve_volume = False
me_cube_005.use_remesh_preserve_attributes = False
me_cube_005.use_mirror_vertex_groups = False
me_cube_005.update()
me_cube_006 = bpy.data.meshes.new('Cube.006')
me_cube_006.from_pydata([(0.3863, -0.03621, 0.6938), (0.3778, 0.03885, 0.6938), (1.0, -1.0, -1.0), (1.0, -1.0, 0.8565), (1.0, 1.0, -1.0), (1.0, 1.0, 0.8565), (-0.9759, 1.0, -1.0), (0.3638, 1.0, 1.0), (-0.9703, -1.0, -1.0), (0.3638, -1.0, 1.0), (-0.7661, -0.05962, -1.0), (-0.7611, 0.05846, -1.0), (-0.973, -0.06378, -1.0), (-0.9733, 0.0631, -1.0), (0.286, 0.04067, 0.8834), (0.2867, -0.03959, 0.8844), (0.3778, 0.03885, 0.6938), (0.3863, -0.03621, 0.6938), (-0.7611, 0.05846, -1.0), (-0.7661, -0.05962, -1.0)], [], [(16, 17, 15, 14), (12, 15, 17, 19), (9, 7, 6, 13, 14, 15, 12, 8), (6, 7, 5, 4), (4, 5, 3, 2), (6, 4, 2, 8, 12, 19, 18, 13), (5, 7, 9, 3), (2, 3, 9, 8), (16, 14, 13, 18), (16, 18, 19, 17), (0, 1, 16, 17), (1, 11, 18, 16), (11, 10, 19, 18), (10, 0, 17, 19)])
_uv = me_cube_006.uv_layers.new(name='UVMap')
_uv.uv.foreach_set('vector', [0.625, 0.5, 0.625, 0.75, 0.6732, 0.75, 0.6731, 0.5, 0.0, 0.0, 0.0, 0.0, 0.625, 0.75, 0.006236, 0.007483, 0.0, 0.0, 0.0, 0.0, 0.0, 0.0, 0.0, 0.0, 0.0, 0.0, 0.0, 0.0, 0.0, 0.0, 0.0, 0.0, 0.375, 0.4205, 0.625, 0.4205, 0.625, 0.5, 0.375, 0.5, 0.375, 0.5, 0.625, 0.5, 0.625, 0.75, 0.375, 0.75, 0.2955, 0.5, 0.375, 0.5, 0.375, 0.75, 0.2955, 0.75, 0.2955, 0.633, 0.3038, 0.6325, 0.304, 0.6177, 0.2955, 0.6171, 0.625, 0.5, 0.7045, 0.5, 0.7045, 0.75, 0.625, 0.75, 0.375, 0.75, 0.625, 0.75, 0.625, 0.8295, 0.375, 0.8295, 0.625, 0.5, 0.6731, 0.5, 0.006236, 0.004989, 0.006236, 0.004989, 0.0, 0.0, 0.0, 0.0, 0.0, 0.0, 0.0, 0.0, 0.625, 0.75, 0.625, 0.5, 0.625, 0.5, 0.625, 0.75, 0.625, 0.5, 0.006236, 0.004989, 0.006236, 0.004989, 0.625, 0.5, 0.006236, 0.004989, 0.006236, 0.007483, 0.006236, 0.007483, 0.006236, 0.004989, 0.006236, 0.007483, 0.625, 0.75, 0.625, 0.75, 0.006236, 0.007483])
me_cube_006.use_remesh_preserve_volume = False
me_cube_006.use_remesh_preserve_attributes = False
me_cube_006.use_mirror_vertex_groups = False
me_cube_006.update()
me_cube_007 = bpy.data.meshes.new('Cube.007')
me_cube_007.from_pydata([(0.9797, -0.7637, 0.3758), (0.971, -0.7637, 0.4028), (0.9629, -0.7637, 0.4466), (0.9558, -0.7637, 0.5056), (0.95, -0.7637, 0.5775), (0.9431, -0.7637, 0.7485), (0.9422, -0.7637, 0.8411), (0.9431, -0.7637, 0.9336), (0.9492, -0.7637, 0.6106), (0.9034, -0.7637, 0.9924), (0.9751, -0.7637, 0.6905), (0.9671, -0.7637, 0.6467), (0.9583, -0.7637, 0.6197), (0.9428, -0.7637, 0.6923), (0.9385, -0.7637, 0.7744), (0.9451, -0.7637, 0.6147), (0.9327, -0.7637, 0.8462), (0.9088, -0.7637, 0.9761), (0.9038, -0.7637, 0.9811), (0.9175, -0.7637, 0.9491), (0.9256, -0.7637, 0.9053), (0.05788, -0.8822, 0.7929), (0.05788, 0.8822, 0.7929), (0.6671, -0.8822, 0.7929), (0.6671, 0.8822, 0.7929), (0.9814, 1.0, 1.0), (0.9814, 0.9254, -0.7805), (0.9814, -0.9179, -0.7805), (-0.5246, 0.9323, 0.9884), (-0.4569, 1.0, 1.0), (-0.4451, 0.8547, -0.9095), (-0.3754, 0.9203, -0.9059), (-0.5246, -0.9323, 0.9861), (-0.4569, -1.0, 1.0), (-0.3846, -0.9193, -0.7382), (-0.4443, -0.8473, -0.7534), (0.9814, 1.0, 0.4093), (0.9814, -1.0, 0.4093), (-0.4569, -1.0, 0.4093), (-0.5246, -0.9323, 0.4084), (-0.4569, 1.0, 0.4093), (-0.5246, 0.9323, 0.399), (0.689, 0.9417, 0.9979), (0.03664, -0.9398, 0.9914), (0.689, -0.9416, 0.9975), (0.03649, 0.9402, 0.9928), (0.9814, -0.7637, 1.0), (0.9034, -0.7637, 0.9995), (0.9034, -0.9844, 0.9995), (0.9034, -1.0, 0.9924), (0.9033, -1.0, 1.0), (0.9038, -1.0, 0.9811), (0.9175, -1.0, 0.9491), (0.9088, -1.0, 0.9761), (0.9256, -1.0, 0.9053), (0.9327, -1.0, 0.8462), (0.9385, -1.0, 0.7744), (0.9814, -0.7637, 0.7432), (0.9428, -1.0, 0.6923), (0.9751, -1.0, 0.6905), (0.9814, -1.0, 0.7432), (0.9451, -1.0, 0.6147), (0.9671, -1.0, 0.6467), (0.9492, -1.0, 0.6106), (0.9583, -1.0, 0.6197), (0.9431, -0.7637, 0.8791), (0.9423, -0.7637, 0.8259), (0.9431, -0.7637, 0.771), (0.9514, -0.7637, 0.6918), (0.9512, -0.7637, 0.7651), (0.9814, -0.7637, 0.4093), (0.9513, -0.7637, 0.6237), (0.9468, -0.7637, 0.6921), (0.9464, -0.7637, 0.6971), (0.9489, -0.7637, 0.6202), (0.9517, -0.7637, 0.6172), (0.9482, -0.7637, 0.6115), (0.9558, -1.0, 0.5056), (0.95, -1.0, 0.5775), (0.9482, -1.0, 0.6115), (0.9629, -1.0, 0.4466), (0.9797, -0.9977, 0.3758), (0.971, -0.9995, 0.4028), (0.9698, -1.0, 0.4093), (0.9814, -0.7637, 0.374), (0.9814, -0.9976, 0.374), (0.945, -0.7637, 0.9999), (0.9447, -0.7637, 0.988), (0.9454, -0.7637, 0.9882), (0.9452, -0.7637, 0.9712), (0.9444, -0.7637, 0.8832), (0.9478, -0.7637, 0.989), (0.9479, -0.7637, 0.9969), (0.9474, -0.7637, 0.973), (0.9468, -0.7637, 0.9414), (0.9458, -0.7637, 0.8877), (0.9435, -0.7637, 0.7707), (0.9591, -0.7637, 0.9928), (0.9584, -0.7637, 0.9818), (0.9539, -0.7637, 0.9132), (0.9519, -0.7637, 0.6133), (0.9455, -0.7637, 0.9999), (0.9814, -0.7637, 0.8261), (0.9482, -0.7637, 0.6115), (0.9609, -0.7637, 0.6276)], [(5, 73), (71, 11), (5, 96), (46, 57), (46, 97), (46, 98), (46, 99)], [(0, 1, 82, 81), (1, 2, 80, 83, 82), (2, 3, 77, 80), (3, 4, 78, 77), (4, 76, 79, 78), (8, 103, 15, 61, 79, 76), (9, 47, 48, 50, 49), (10, 11, 62, 59), (11, 104, 12, 64, 62), (12, 100, 8), (8, 100, 12, 104, 11, 10, 57, 69, 96, 67, 5, 66, 6, 7, 87, 86, 47, 9, 18, 17, 19, 20, 16, 14, 13, 15, 103), (17, 18, 51, 53), (19, 17, 53, 52), (20, 19, 52, 54), (14, 16, 55, 56), (18, 9, 49, 51), (13, 14, 56, 58), (16, 20, 54, 55), (24, 22, 21, 23), (21, 22, 45, 43), (22, 24, 42, 45), (24, 23, 44, 42), (23, 21, 43, 44), (25, 29, 45, 42, 44, 48, 47, 86, 46), (37, 60, 59, 62, 64, 63, 79, 78, 77, 80, 83), (36, 25, 46, 102, 57, 70), (39, 32, 28, 41), (38, 33, 32, 39), (40, 31, 30, 41), (31, 26, 27, 34, 35, 30), (40, 29, 25, 36), (31, 40, 36, 26), (29, 40, 41, 28), (34, 38, 39, 35), (35, 39, 41, 30), (26, 36, 70, 84, 85, 27), (27, 85, 81, 82, 83, 38, 34), (50, 48, 44, 43, 45, 29, 28, 32, 33), (57, 10, 59, 60), (61, 15, 13, 58), (83, 82, 81, 85, 37), (83, 80, 77, 78, 79, 61, 58, 56, 55, 54, 52, 53, 51, 49, 50, 33, 38), (85, 84, 70, 37), (70, 57, 60, 37), (86, 87, 7, 6, 66, 67, 96, 69, 57, 102, 46, 101), (8, 63, 64, 12), (76, 79, 63, 8), (57, 10, 11, 12, 8, 76, 4, 3, 2, 1, 0, 84, 70), (84, 0, 81, 85), (46, 86, 101)])
_uv = me_cube_007.uv_layers.new(name='UVMap')
_uv.uv.foreach_set('vector', [0.9688, 0.5, 0.9375, 0.5, 0.9375, 0.8167, 0.9688, 0.8142, 0.9375, 0.5, 0.9062, 0.5, 0.9063, 0.8173, 0.9328, 0.8173, 0.9375, 0.8167, 0.9062, 0.5, 0.875, 0.5, 0.875, 0.8173, 0.9063, 0.8173, 0.875, 0.5, 0.8438, 0.5, 0.8438, 0.8173, 0.875, 0.8173, 0.8438, 0.5, 0.8308, 0.5, 0.8308, 0.8173, 0.8438, 0.8173, 1.0, 0.5, 0.9967, 0.5, 0.9859, 0.5, 0.9859, 0.8173, 0.9967, 0.8173, 0.9967, 0.5, 0.7812, 0.5, 0.7789, 0.5, 0.7789, 0.7964, 0.7786, 0.8173, 0.7812, 0.8173, 0.09375, 0.5, 0.0625, 0.5, 0.0625, 0.8173, 0.09375, 0.8173, 0.0625, 0.5, 0.04039, 0.5, 0.03125, 0.5, 0.03125, 0.8173, 0.0625, 0.8173, 0.03125, 0.5, 0.009428, 0.5, 0.0, 0.5, 0.75, 0.49, 0.7359, 0.4886, 0.7032, 0.4854, 0.69, 0.4814, 0.6582, 0.4717, 0.6167, 0.4496, 0.5842, 0.4229, 0.7395, 0.4118, 0.7793, 0.409, 0.7816, 0.4088, 0.7816, 0.4202, 0.7854, 0.3811, 0.7862, 0.3734, 0.7816, 0.3266, 0.7732, 0.2991, 0.7714, 0.2931, 0.9857, 0.2933, 0.9854, 0.2968, 0.9836, 0.3026, 0.9579, 0.3051, 0.9129, 0.3187, 0.8714, 0.3409, 0.8351, 0.3708, 0.8052, 0.4071, 0.783, 0.4486, 0.7711, 0.4879, 0.7549, 0.4895, 0.4688, 0.5715, 0.4859, 0.5715, 0.4859, 0.7981, 0.4688, 0.7981, 0.4375, 0.5715, 0.4688, 0.5715, 0.4688, 0.7981, 0.4375, 0.7981, 0.4062, 0.5715, 0.4375, 0.5715, 0.4375, 0.7981, 0.4063, 0.7981, 0.3438, 0.5715, 0.375, 0.5715, 0.375, 0.7981, 0.3438, 0.7981, 0.7852, 0.5, 0.7812, 0.5, 0.7812, 0.8173, 0.7852, 0.8173, 0.3125, 0.5715, 0.3438, 0.5715, 0.3438, 0.7981, 0.3125, 0.7981, 0.375, 0.5715, 0.4062, 0.5715, 0.4063, 0.7981, 0.375, 0.7981, 0.6339, 0.5089, 0.8661, 0.5089, 0.8661, 0.7411, 0.6339, 0.7411, 0.8661, 0.7411, 0.8661, 0.5089, 0.8737, 0.5013, 0.8737, 0.7487, 0.8661, 0.5089, 0.6339, 0.5089, 0.6261, 0.5011, 0.8737, 0.5013, 0.6339, 0.5089, 0.6339, 0.7411, 0.6183, 0.7489, 0.6183, 0.5011, 0.6339, 0.7411, 0.8661, 0.7411, 0.8737, 0.7487, 0.6261, 0.7489, 0.375, 0.0, 0.6165, 0.0, 0.5336, 0.00747, 0.4241, 0.007284, 0.4241, 0.2427, 0.3881, 0.2481, 0.3881, 0.2205, 0.3811, 0.2205, 0.375, 0.2205, 0.5511, 0.25, 0.5929, 0.25, 0.5863, 0.2511, 0.5808, 0.2524, 0.5774, 0.2539, 0.5763, 0.2554, 0.5764, 0.2556, 0.5722, 0.2553, 0.5632, 0.2543, 0.5558, 0.2531, 0.5511, 0.252, 0.3011, 0.5, 0.375, 0.5, 0.375, 0.7205, 0.3532, 0.7205, 0.3429, 0.7205, 0.3011, 0.7205, 0.5477, 0.5085, 0.6165, 0.5085, 0.6165, 0.7415, 0.5477, 0.7415, 0.5511, 0.4915, 0.625, 0.4915, 0.6165, 0.5085, 0.5477, 0.5085, 0.8011, 0.5085, 0.625, 0.5085, 0.6335, 0.5, 0.7977, 0.5, 0.3835, 0.75, 0.625, 0.75, 0.625, 1.0, 0.3835, 1.0, 0.375, 0.9915, 0.375, 0.7585, 0.8011, 0.5085, 0.875, 0.5085, 0.875, 0.75, 0.8011, 0.75, 0.625, 0.5085, 0.8011, 0.5085, 0.8011, 0.75, 0.625, 0.75, 0.875, 0.5085, 0.8011, 0.5085, 0.7977, 0.5, 0.8665, 0.5, 0.375, 0.4915, 0.5511, 0.4915, 0.5477, 0.5085, 0.3835, 0.5085, 0.3835, 0.5085, 0.5477, 0.5085, 0.5477, 0.7415, 0.3835, 0.7415, 0.125, 0.5, 0.3011, 0.5, 0.3011, 0.7205, 0.2959, 0.7206, 0.2959, 0.75, 0.125, 0.75, 0.375, 0.25, 0.5459, 0.25, 0.5462, 0.2503, 0.5502, 0.2518, 0.5511, 0.252, 0.5511, 0.4915, 0.375, 0.4915, 0.3881, 0.25, 0.3881, 0.2481, 0.4241, 0.2427, 0.5335, 0.2425, 0.5336, 0.00747, 0.6165, 0.0, 0.625, 0.008458, 0.625, 0.2415, 0.6165, 0.25, 0.1216, 0.5, 0.09375, 0.5, 0.09375, 0.8173, 0.1216, 0.8173, 0.2852, 0.7981, 0.2852, 0.5715, 0.3125, 0.5715, 0.3125, 0.7981, 0.5511, 0.252, 0.5502, 0.2518, 0.5462, 0.2503, 0.5459, 0.25, 0.5511, 0.25, 0.5511, 0.252, 0.5558, 0.2531, 0.5632, 0.2543, 0.5722, 0.2553, 0.5764, 0.2556, 0.5768, 0.2561, 0.5865, 0.2565, 0.5968, 0.2572, 0.6058, 0.2582, 0.6131, 0.2594, 0.6186, 0.2607, 0.622, 0.2622, 0.6226, 0.263, 0.624, 0.2631, 0.625, 0.2631, 0.625, 0.4915, 0.5511, 0.4915, 0.2959, 0.75, 0.2959, 0.7206, 0.3011, 0.7205, 0.3011, 0.75, 0.3011, 0.7205, 0.3429, 0.7205, 0.3429, 0.75, 0.3011, 0.75, 0.7714, 0.2931, 0.7732, 0.2991, 0.7816, 0.3266, 0.7862, 0.3734, 0.7854, 0.3811, 0.7816, 0.4088, 0.7793, 0.409, 0.7395, 0.4118, 0.5842, 0.4229, 0.5842, 0.3809, 0.5842, 0.2929, 0.7691, 0.2931, 0.0, 0.5, 0.0, 0.8173, 0.03125, 0.8173, 0.03125, 0.5, 0.9967, 0.5, 0.9967, 0.8173, 1.0, 0.8173, 1.0, 0.5, 0.788, 0.2995, 0.8205, 0.3262, 0.862, 0.3483, 0.907, 0.362, 0.9538, 0.3666, 0.9587, 0.3661, 0.9496, 0.3833, 0.9197, 0.4197, 0.8833, 0.4496, 0.8418, 0.4717, 0.7968, 0.4854, 0.788, 0.4863, 0.788, 0.4684, 0.9746, 0.5, 0.9688, 0.5, 0.9688, 0.8142, 0.9746, 0.814, 0.375, 0.2205, 0.3811, 0.2205, 0.381, 0.2205])
me_cube_007.materials.append(mat_material_005)
me_cube_007.use_remesh_preserve_volume = False
me_cube_007.use_remesh_preserve_attributes = False
me_cube_007.use_mirror_vertex_groups = False
me_cube_007.update()
me_cube_008 = bpy.data.meshes.new('Cube.008')
me_cube_008.from_pydata([(0.974, 0.7637, 0.4284), (0.9652, 0.7637, 0.4554), (0.9571, 0.7637, 0.4992), (0.9501, 0.7637, 0.5582), (0.9443, 0.7637, 0.6301), (0.9399, 0.7637, 0.7121), (0.9373, 0.7637, 0.8011), (0.9364, 0.7637, 0.8937), (0.9373, 0.7637, 0.9862), (0.974, -0.7637, 0.4284), (0.9652, -0.7637, 0.4554), (0.9571, -0.7637, 0.4992), (0.9501, -0.7637, 0.5582), (0.9443, -0.7637, 0.6301), (0.9399, -0.7637, 0.7121), (0.9373, -0.7637, 0.8011), (0.9364, -0.7637, 0.8937), (0.9373, -0.7637, 0.9862), (0.05788, -0.8822, 0.7929), (0.05788, 0.8822, 0.7929), (0.6671, -0.8822, 0.7929), (0.6671, 0.8822, 0.7929), (-0.5246, 0.9323, 0.9884), (-0.4569, 1.0, 1.0), (-0.5246, -0.9323, 0.9861), (-0.4569, -1.0, 1.0), (0.9814, 1.0, 0.4093), (0.9814, -1.0, 0.4093), (-0.4569, -1.0, 0.4093), (-0.5246, -0.9323, 0.4084), (-0.4569, 1.0, 0.4093), (-0.5246, 0.9323, 0.399), (0.689, 0.9417, 0.9979), (0.03664, -0.9398, 0.9914), (0.689, -0.9416, 0.9975), (0.03649, 0.9402, 0.9928), (0.9364, -1.0, 0.8937), (0.9373, -1.0, 0.9862), (0.9373, -1.0, 0.8011), (0.9399, -1.0, 0.7121), (0.9501, -1.0, 0.5582), (0.9443, -1.0, 0.6301), (0.9571, -1.0, 0.4992), (0.974, -1.0, 0.4284), (0.9652, -1.0, 0.4554), (0.9814, -0.7637, 0.4209), (0.9814, -1.0, 0.4209), (0.9377, -0.7637, 0.9998), (0.9377, -0.9913, 0.9998), (0.9377, -1.0, 1.0), (0.9814, -0.7637, 1.0), (0.9364, 1.0, 0.8937), (0.9373, 1.0, 0.9862), (0.9373, 1.0, 0.8011), (0.9399, 1.0, 0.7121), (0.9501, 1.0, 0.5582), (0.9443, 1.0, 0.6301), (0.9571, 1.0, 0.4992), (0.974, 1.0, 0.4284), (0.9652, 1.0, 0.4554), (0.9814, 0.7637, 0.4209), (0.9814, 1.0, 0.4209), (0.9377, 0.7637, 0.9998), (0.9377, 1.0, 1.0), (0.9814, 0.7637, 1.0), (0.9814, 0.9582, -0.2565), (0.9814, -0.954, -0.2565), (-0.4797, -0.8847, -0.2418), (-0.4113, 0.9554, -0.3267), (-0.4164, -0.9548, -0.2329), (-0.4801, 0.8889, -0.3333)], [], [(0, 1, 2, 3, 4, 5, 6, 7, 8, 62, 64, 60), (9, 10, 44, 43), (10, 11, 42, 44), (11, 12, 40, 42), (12, 13, 41, 40), (13, 14, 39, 41), (14, 15, 38, 39), (15, 16, 36, 38), (16, 17, 37, 36), (17, 47, 48, 49, 37), (21, 19, 18, 20), (18, 19, 35, 33), (19, 21, 32, 35), (21, 20, 34, 32), (20, 18, 33, 34), (27, 46, 43, 44, 42, 40, 41, 39, 38, 36, 37, 49, 25, 28), (26, 61, 60, 64, 50, 45, 46, 27), (29, 24, 22, 31), (28, 25, 24, 29), (30, 23, 63, 52, 51, 53, 54, 56, 55, 57, 59, 58, 61, 26), (68, 30, 26, 65), (23, 30, 31, 22), (69, 28, 29, 67), (67, 29, 31, 70), (65, 26, 27, 66), (66, 27, 28, 69), (49, 48, 34, 33, 35, 23, 22, 24, 25), (47, 17, 16, 15, 14, 13, 12, 11, 10, 9, 45, 50), (45, 9, 43, 46), (53, 6, 5, 54), (54, 5, 4, 56), (57, 2, 1, 59), (51, 7, 6, 53), (55, 3, 2, 57), (64, 62, 63, 23, 35, 32, 34, 48, 47, 50), (52, 8, 7, 51), (62, 8, 52, 63), (58, 0, 60, 61), (59, 1, 0, 58), (56, 4, 3, 55), (69, 67, 70, 68, 65, 66), (30, 68, 70, 31)])
_uv = me_cube_008.uv_layers.new(name='UVMap')
_uv.uv.foreach_set('vector', [0.2968, 0.4854, 0.3418, 0.4717, 0.3833, 0.4496, 0.4197, 0.4197, 0.4496, 0.3833, 0.4717, 0.3418, 0.4854, 0.2968, 0.49, 0.25, 0.4854, 0.2032, 0.4833, 0.1963, 0.2584, 0.1961, 0.2584, 0.4892, 0.9688, 0.5, 0.9375, 0.5, 0.9375, 0.8173, 0.9688, 0.8173, 0.9375, 0.5, 0.9062, 0.5, 0.9063, 0.8173, 0.9375, 0.8173, 0.9062, 0.5, 0.875, 0.5, 0.875, 0.8173, 0.9063, 0.8173, 0.875, 0.5, 0.8438, 0.5, 0.8438, 0.8173, 0.875, 0.8173, 0.8438, 0.5, 0.8125, 0.5, 0.8125, 0.8173, 0.8438, 0.8173, 0.8125, 0.5, 0.7812, 0.5, 0.7812, 0.8173, 0.8125, 0.8173, 0.7812, 0.5, 0.75, 0.5, 0.75, 0.8173, 0.7812, 0.8173, 0.75, 0.5, 0.7188, 0.5, 0.7188, 0.8173, 0.75, 0.8173, 0.7188, 0.5, 0.714, 0.5, 0.714, 0.8056, 0.7139, 0.8173, 0.7188, 0.8173, 0.6339, 0.5089, 0.8661, 0.5089, 0.8661, 0.7411, 0.6339, 0.7411, 0.8661, 0.7411, 0.8661, 0.5089, 0.8737, 0.5013, 0.8737, 0.7487, 0.8661, 0.5089, 0.6339, 0.5089, 0.6261, 0.5011, 0.8737, 0.5013, 0.6339, 0.5089, 0.6339, 0.7411, 0.6183, 0.7489, 0.6183, 0.5011, 0.6339, 0.7411, 0.8661, 0.7411, 0.8737, 0.7487, 0.6261, 0.7489, 0.5511, 0.25, 0.5526, 0.25, 0.5535, 0.2513, 0.5569, 0.2527, 0.5624, 0.2541, 0.5698, 0.2553, 0.5787, 0.2562, 0.589, 0.257, 0.6001, 0.2574, 0.6117, 0.2576, 0.6233, 0.2574, 0.625, 0.2573, 0.625, 0.4915, 0.5511, 0.4915, 0.3011, 0.5, 0.3026, 0.5, 0.3026, 0.5295, 0.375, 0.5295, 0.375, 0.7205, 0.3026, 0.7205, 0.3026, 0.75, 0.3011, 0.75, 0.5477, 0.5085, 0.6165, 0.5085, 0.6165, 0.7415, 0.5477, 0.7415, 0.5511, 0.4915, 0.625, 0.4915, 0.6165, 0.5085, 0.5477, 0.5085, 0.8011, 0.5085, 0.875, 0.5085, 0.875, 0.7427, 0.8733, 0.7426, 0.8617, 0.7424, 0.8501, 0.7426, 0.839, 0.743, 0.8287, 0.7438, 0.8198, 0.7447, 0.8124, 0.7459, 0.8069, 0.7473, 0.8035, 0.7487, 0.8026, 0.75, 0.8011, 0.75, 0.7026, 0.5085, 0.8011, 0.5085, 0.8011, 0.75, 0.7026, 0.75, 0.875, 0.5085, 0.8011, 0.5085, 0.7977, 0.5, 0.8665, 0.5, 0.4526, 0.4915, 0.5511, 0.4915, 0.5477, 0.5085, 0.4558, 0.5085, 0.4558, 0.5085, 0.5477, 0.5085, 0.5477, 0.7415, 0.4558, 0.7415, 0.2026, 0.5, 0.3011, 0.5, 0.3011, 0.75, 0.2026, 0.75, 0.4526, 0.25, 0.5511, 0.25, 0.5511, 0.4915, 0.4526, 0.4915, 0.3823, 0.25, 0.3823, 0.2489, 0.4241, 0.2427, 0.5335, 0.2425, 0.5336, 0.00747, 0.6165, 0.0, 0.625, 0.008458, 0.625, 0.2415, 0.6165, 0.25, 0.9833, 0.1963, 0.9854, 0.2032, 0.99, 0.25, 0.9854, 0.2968, 0.9717, 0.3418, 0.9496, 0.3833, 0.9197, 0.4197, 0.8833, 0.4496, 0.8418, 0.4717, 0.7968, 0.4854, 0.7584, 0.4892, 0.7584, 0.1961, 0.9944, 0.5, 0.9688, 0.5, 0.9688, 0.8173, 0.9944, 0.8173, 0.7812, 0.6827, 0.7812, 1.0, 0.8125, 1.0, 0.8125, 0.6827, 0.8125, 0.6827, 0.8125, 1.0, 0.8438, 1.0, 0.8438, 0.6827, 0.9062, 0.6827, 0.9062, 1.0, 0.9375, 1.0, 0.9375, 0.6827, 0.75, 0.6827, 0.75, 1.0, 0.7812, 1.0, 0.7812, 0.6827, 0.875, 0.6827, 0.875, 1.0, 0.9062, 1.0, 0.9062, 0.6827, 0.375, 0.02954, 0.3823, 0.02954, 0.3823, 0.0, 0.6165, 0.0, 0.5336, 0.00747, 0.4241, 0.007284, 0.4241, 0.2427, 0.3823, 0.2489, 0.3823, 0.2205, 0.375, 0.2205, 0.7188, 0.6827, 0.7188, 1.0, 0.75, 1.0, 0.75, 0.6827, 0.714, 1.0, 0.7188, 1.0, 0.7188, 0.6827, 0.7139, 0.6827, 0.9688, 0.6827, 0.9688, 1.0, 0.9944, 1.0, 0.9944, 0.6827, 0.9375, 0.6827, 0.9375, 1.0, 0.9688, 1.0, 0.9688, 0.6827, 0.8438, 0.6827, 0.8438, 1.0, 0.875, 1.0, 0.875, 0.6827, 0.4526, 0.4915, 0.4558, 0.5085, 0.4558, 0.7415, 0.7026, 0.5085, 0.7026, 0.75, 0.2026, 0.75, 0.8011, 0.5085, 0.7026, 0.5085, 0.7058, 0.5, 0.7977, 0.5])
me_cube_008.materials.append(mat_material_006)
me_cube_008.use_remesh_preserve_volume = False
me_cube_008.use_remesh_preserve_attributes = False
me_cube_008.use_mirror_vertex_groups = False
me_cube_008.update()
me_cube_009 = bpy.data.meshes.new('Cube.009')
me_cube_009.from_pydata([(0.05788, -0.8822, 0.7929), (0.05788, 0.8822, 0.7929), (0.6671, -0.8822, 0.7929), (0.6671, 0.8822, 0.7929), (0.9814, 1.0, 1.0), (0.9814, 0.9254, -0.7805), (0.9814, -1.0, 1.0), (0.9814, -0.9179, -0.7805), (-0.5246, 0.9323, 0.9884), (-0.4569, 1.0, 1.0), (-0.4451, 0.8547, -0.9095), (-0.3754, 0.9203, -0.9059), (-0.5246, -0.9323, 0.9861), (-0.4569, -1.0, 1.0), (-0.3846, -0.9193, -0.7382), (-0.4443, -0.8473, -0.7534), (0.9814, 1.0, 0.4093), (0.9814, -1.0, 0.4093), (-0.4569, -1.0, 0.4093), (-0.5246, -0.9323, 0.4084), (-0.4569, 1.0, 0.4093), (-0.5246, 0.9323, 0.399), (0.689, 0.9417, 0.9979), (0.03664, -0.9398, 0.9914), (0.689, -0.9416, 0.9975), (0.03649, 0.9402, 0.9928)], [], [(3, 1, 0, 2), (0, 1, 25, 23), (1, 3, 22, 25), (3, 2, 24, 22), (2, 0, 23, 24), (4, 9, 25, 22, 24, 6), (17, 6, 13, 18), (16, 4, 6, 17), (19, 12, 8, 21), (18, 13, 12, 19), (20, 11, 10, 21), (11, 5, 7, 14, 15, 10), (20, 9, 4, 16), (11, 20, 16, 5), (9, 20, 21, 8), (14, 18, 19, 15), (15, 19, 21, 10), (5, 16, 17, 7), (7, 17, 18, 14), (6, 24, 23, 25, 9, 8, 12, 13)])
_uv = me_cube_009.uv_layers.new(name='UVMap')
_uv.uv.foreach_set('vector', [0.6339, 0.5089, 0.8661, 0.5089, 0.8661, 0.7411, 0.6339, 0.7411, 0.8661, 0.7411, 0.8661, 0.5089, 0.8737, 0.5013, 0.8737, 0.7487, 0.8661, 0.5089, 0.6339, 0.5089, 0.6261, 0.5011, 0.8737, 0.5013, 0.6339, 0.5089, 0.6339, 0.7411, 0.6183, 0.7489, 0.6183, 0.5011, 0.6339, 0.7411, 0.8661, 0.7411, 0.8737, 0.7487, 0.6261, 0.7489, 0.375, 0.0, 0.6165, 0.0, 0.5336, 0.00747, 0.4241, 0.007284, 0.4241, 0.2427, 0.375, 0.25, 0.5511, 0.25, 0.625, 0.25, 0.625, 0.4915, 0.5511, 0.4915, 0.3011, 0.5, 0.375, 0.5, 0.375, 0.75, 0.3011, 0.75, 0.5477, 0.5085, 0.6165, 0.5085, 0.6165, 0.7415, 0.5477, 0.7415, 0.5511, 0.4915, 0.625, 0.4915, 0.6165, 0.5085, 0.5477, 0.5085, 0.8011, 0.5085, 0.625, 0.5085, 0.6335, 0.5, 0.7977, 0.5, 0.3835, 0.75, 0.625, 0.75, 0.625, 1.0, 0.3835, 1.0, 0.375, 0.9915, 0.375, 0.7585, 0.8011, 0.5085, 0.875, 0.5085, 0.875, 0.75, 0.8011, 0.75, 0.625, 0.5085, 0.8011, 0.5085, 0.8011, 0.75, 0.625, 0.75, 0.875, 0.5085, 0.8011, 0.5085, 0.7977, 0.5, 0.8665, 0.5, 0.375, 0.4915, 0.5511, 0.4915, 0.5477, 0.5085, 0.3835, 0.5085, 0.3835, 0.5085, 0.5477, 0.5085, 0.5477, 0.7415, 0.3835, 0.7415, 0.125, 0.5, 0.3011, 0.5, 0.3011, 0.75, 0.125, 0.75, 0.375, 0.25, 0.5511, 0.25, 0.5511, 0.4915, 0.375, 0.4915, 0.375, 0.25, 0.4241, 0.2427, 0.5335, 0.2425, 0.5336, 0.00747, 0.6165, 0.0, 0.625, 0.008458, 0.625, 0.2415, 0.6165, 0.25])
me_cube_009.materials.append(mat_material_007)
me_cube_009.use_remesh_preserve_volume = False
me_cube_009.use_remesh_preserve_attributes = False
me_cube_009.use_mirror_vertex_groups = False
me_cube_009.update()

# ---- objects
ob_cube_001 = bpy.data.objects.new('Cube.001', me_cube_010)
ob_cylinder_001 = bpy.data.objects.new('Cylinder.001', me_cylinder_014)
ob_screen = bpy.data.objects.new('Screen', me_cube)
ob_screenangle = bpy.data.objects.new('ScreenAngle', me_cube_001)
ob_screenbool = bpy.data.objects.new('ScreenBool', me_cube_002)
ob_power_prebool = bpy.data.objects.new('Power_PreBool', me_cube_003)
ob_powerbool = bpy.data.objects.new('Powerbool', me_cube_011)
ob_powerbool_001 = bpy.data.objects.new('Powerbool.001', me_cube_012)
ob_bool = bpy.data.objects.new('Bool', me_cube_004)
ob_temp = bpy.data.objects.new('Temp', me_cube_005)
ob_power = bpy.data.objects.new('Power', me_cube_006)
ob_cube_f = bpy.data.objects.new('Cube_F', me_cube_007)
ob_cube = bpy.data.objects.new('Cube', me_cube_008)
ob_precol = bpy.data.objects.new('PreCol', me_cube_009)

# ---- transforms, parenting, visibility, modifiers, constraints
ob_cube_001.location = (0.9885, 0.92, 0.1451)
ob_cube_001.rotation_euler = (-1.571, 0.0, 0.0)
ob_cube_001.scale = (0.02419, 0.04056, 0.071)
ob_cube_001.lineart.crease_threshold = 0.0
ob_cylinder_001.location = (0.9474, 0.92, 0.1444)
ob_cylinder_001.rotation_euler = (-1.571, -0.0, 0.0)
ob_cylinder_001.scale = (0.03253, 0.03253, 0.07137)
ob_cylinder_001.lineart.crease_threshold = 0.0
ob_screen.location = (0.9953, 0.0, 0.9228)
ob_screen.scale = (0.01381, 1.0, 1.0)
ob_screen.lineart.crease_threshold = 0.0
_m = ob_screen.modifiers.new('Boolean', 'BOOLEAN')
_m.object = ob_screenbool
_m.solver = 'FAST'
ob_screenangle.location = (0.9961, 0.0, 0.2067)
ob_screenangle.scale = (0.01248, 0.99, 0.03204)
ob_screenangle.lineart.crease_threshold = 0.0
ob_screenbool.location = (0.9805, 0.0, 0.9488)
ob_screenbool.scale = (0.014, 0.9093, 0.5115)
ob_screenbool.lineart.crease_threshold = 0.0
ob_power_prebool.location = (0.9528, 0.0, 0.1398)
ob_power_prebool.scale = (0.05434, 0.8506, 0.04127)
ob_power_prebool.lineart.crease_threshold = 0.0
ob_powerbool.location = (0.9333, 0.0, 0.1391)
ob_powerbool.scale = (0.05434, 0.06034, 0.04127)
ob_powerbool.lineart.crease_threshold = 0.0
ob_powerbool_001.location = (0.9027, 0.0, 0.1391)
ob_powerbool_001.scale = (0.05434, 0.06034, 0.04127)
ob_powerbool_001.lineart.crease_threshold = 0.0
ob_bool.location = (0.342, 0.0, 0.1238)
ob_bool.scale = (0.35, 0.95, -0.04581)
ob_bool.lineart.crease_threshold = 0.0
ob_temp.location = (0.0, 0.0, 0.0)
ob_temp.scale = (1.0, 1.0, 0.09838)
ob_temp.lock_rotations_4d = False
ob_temp.empty_display_type = 'ARROWS'
ob_temp.lineart.crease_threshold = 0.0
ob_power.location = (0.9528, 0.0, 0.1398)
ob_power.scale = (0.05434, 0.8506, 0.04127)
ob_power.lineart.crease_threshold = 0.0
ob_cube_f.location = (0.0, 0.0, 0.0)
ob_cube_f.scale = (1.0, 1.0, 0.09838)
ob_cube_f.lock_rotations_4d = False
ob_cube_f.empty_display_type = 'ARROWS'
ob_cube_f.lineart.crease_threshold = 0.0
ob_cube.location = (0.0, 0.0, 0.0)
ob_cube.scale = (1.0, 1.0, 0.09838)
ob_cube.lock_rotations_4d = False
ob_cube.empty_display_type = 'ARROWS'
ob_cube.lineart.crease_threshold = 0.0
ob_precol.location = (0.0, 0.0, 0.0)
ob_precol.scale = (1.0, 1.0, 0.09838)
ob_precol.lock_rotations_4d = False
ob_precol.empty_display_type = 'ARROWS'
ob_precol.lineart.crease_threshold = 0.0

# ---- collection membership
scene.collection.objects.link(ob_cube_001)
scene.collection.objects.link(ob_cylinder_001)
scene.collection.objects.link(ob_screen)
scene.collection.objects.link(ob_screenangle)
scene.collection.objects.link(ob_screenbool)
scene.collection.objects.link(ob_power_prebool)
scene.collection.objects.link(ob_powerbool)
scene.collection.objects.link(ob_powerbool_001)
col_collection.objects.link(ob_bool)
col_collection.objects.link(ob_temp)
col_collection.objects.link(ob_power)
col_collection.objects.link(ob_cube_f)
col_collection.objects.link(ob_cube)
col_collection.objects.link(ob_precol)

# ---- scene / render settings (as saved in the file)
scene.frame_start = 1; scene.frame_end = 250; scene.frame_set(1)
scene.render.engine = 'BLENDER_EEVEE_NEXT'
scene.cycles.use_denoising = False
scene.cycles.samples = 128
scene.cycles.sampling_pattern = 'TABULATED_SOBOL'
scene.cycles.use_adaptive_sampling = False
scene.cycles.use_light_tree = False
scene.view_settings.view_transform = 'Filmic'
bpy.context.view_layer.update()

# ---- added for rendering (the .blend has no active camera and no usable light): camera, sun
cam_auto = bpy.data.cameras.new('AutoCamera')
cam_auto.lens = 50.0
cam_auto.sensor_width = 36.0
cam_auto.clip_end = 1000.0
ob_auto_camera = bpy.data.objects.new('AutoCamera', cam_auto)
scene.collection.objects.link(ob_auto_camera)
ob_auto_camera.location = (3.06133, -3.37841, 3.01193)
ob_auto_camera.rotation_euler = (1.09748, -7.21219e-08, 0.694738)
scene.camera = ob_auto_camera
light_auto_sun = bpy.data.lights.new('AutoSun', 'SUN')
light_auto_sun.energy = 3.0
light_auto_sun.angle = 0.0523599
ob_auto_sun = bpy.data.objects.new('AutoSun', light_auto_sun)
scene.collection.objects.link(ob_auto_sun)
ob_auto_sun.rotation_euler = (0.872665, 0.174533, 0.523599)
bpy.context.view_layer.update()
